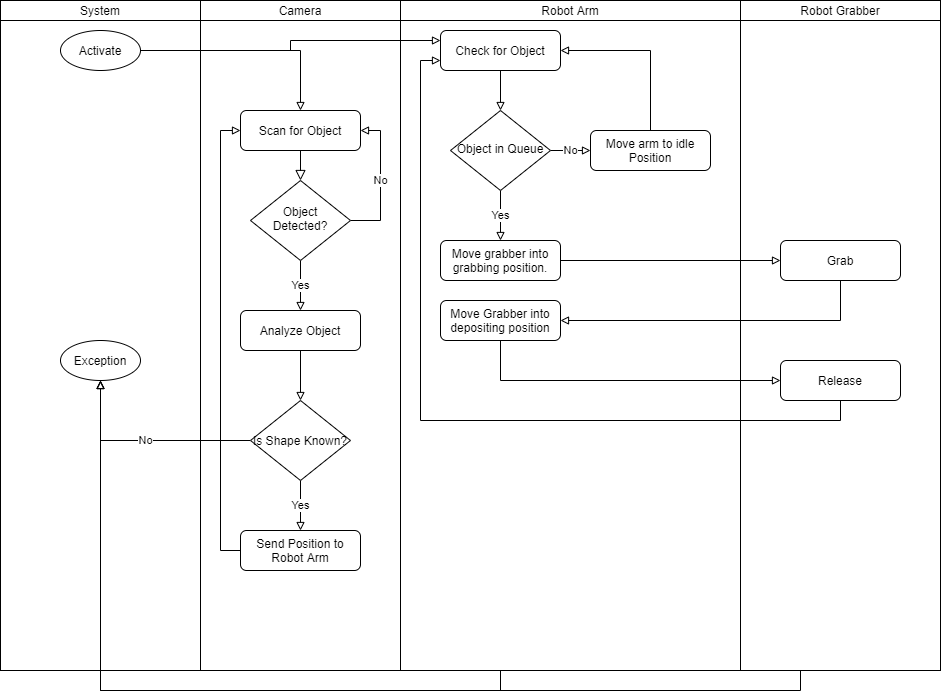

The diagram above was exported from draw.io. Its source (the exported page's mxGraphModel, read from the mxfile embedded in the PNG):
<mxGraphModel dx="2249" dy="794" grid="1" gridSize="10" guides="1" tooltips="1" connect="1" arrows="1" fold="1" page="1" pageScale="1" pageWidth="827" pageHeight="1169" math="0" shadow="0">
  <root>
    <mxCell id="WIyWlLk6GJQsqaUBKTNV-0" />
    <mxCell id="WIyWlLk6GJQsqaUBKTNV-1" parent="WIyWlLk6GJQsqaUBKTNV-0" />
    <mxCell id="n0nQFVQugiH32gjHc2HO-66" value="" style="rounded=0;whiteSpace=wrap;html=1;strokeWidth=1;" vertex="1" parent="WIyWlLk6GJQsqaUBKTNV-1">
      <mxGeometry x="200" y="160" width="200" height="670" as="geometry" />
    </mxCell>
    <mxCell id="n0nQFVQugiH32gjHc2HO-53" value="" style="rounded=0;whiteSpace=wrap;html=1;strokeWidth=1;" vertex="1" parent="WIyWlLk6GJQsqaUBKTNV-1">
      <mxGeometry x="-140" y="160" width="340" height="670" as="geometry" />
    </mxCell>
    <mxCell id="n0nQFVQugiH32gjHc2HO-54" value="Robot Arm" style="rounded=0;whiteSpace=wrap;html=1;strokeWidth=1;" vertex="1" parent="WIyWlLk6GJQsqaUBKTNV-1">
      <mxGeometry x="-140" y="160" width="340" height="20" as="geometry" />
    </mxCell>
    <mxCell id="n0nQFVQugiH32gjHc2HO-42" value="" style="rounded=0;whiteSpace=wrap;html=1;strokeWidth=1;" vertex="1" parent="WIyWlLk6GJQsqaUBKTNV-1">
      <mxGeometry x="-540" y="160" width="200" height="670" as="geometry" />
    </mxCell>
    <mxCell id="n0nQFVQugiH32gjHc2HO-43" value="System" style="rounded=0;whiteSpace=wrap;html=1;strokeWidth=1;" vertex="1" parent="WIyWlLk6GJQsqaUBKTNV-1">
      <mxGeometry x="-540" y="160" width="200" height="20" as="geometry" />
    </mxCell>
    <mxCell id="n0nQFVQugiH32gjHc2HO-41" value="Activate" style="ellipse;whiteSpace=wrap;html=1;strokeWidth=1;" vertex="1" parent="WIyWlLk6GJQsqaUBKTNV-1">
      <mxGeometry x="-480" y="190" width="80" height="40" as="geometry" />
    </mxCell>
    <mxCell id="n0nQFVQugiH32gjHc2HO-45" value="" style="rounded=0;whiteSpace=wrap;html=1;strokeWidth=1;" vertex="1" parent="WIyWlLk6GJQsqaUBKTNV-1">
      <mxGeometry x="-340" y="160" width="200" height="670" as="geometry" />
    </mxCell>
    <mxCell id="n0nQFVQugiH32gjHc2HO-46" value="Camera" style="rounded=0;whiteSpace=wrap;html=1;strokeWidth=1;" vertex="1" parent="WIyWlLk6GJQsqaUBKTNV-1">
      <mxGeometry x="-340" y="160" width="200" height="20" as="geometry" />
    </mxCell>
    <mxCell id="WIyWlLk6GJQsqaUBKTNV-2" value="" style="rounded=0;html=1;jettySize=auto;orthogonalLoop=1;fontSize=11;endArrow=block;endFill=0;endSize=8;strokeWidth=1;shadow=0;labelBackgroundColor=none;edgeStyle=orthogonalEdgeStyle;" parent="WIyWlLk6GJQsqaUBKTNV-1" source="WIyWlLk6GJQsqaUBKTNV-3" target="WIyWlLk6GJQsqaUBKTNV-6" edge="1">
      <mxGeometry relative="1" as="geometry" />
    </mxCell>
    <mxCell id="WIyWlLk6GJQsqaUBKTNV-3" value="Scan for Object" style="rounded=1;whiteSpace=wrap;html=1;fontSize=12;glass=0;strokeWidth=1;shadow=0;" parent="WIyWlLk6GJQsqaUBKTNV-1" vertex="1">
      <mxGeometry x="-300" y="270" width="120" height="40" as="geometry" />
    </mxCell>
    <mxCell id="n0nQFVQugiH32gjHc2HO-49" value="Yes" style="edgeStyle=orthogonalEdgeStyle;rounded=0;orthogonalLoop=1;jettySize=auto;html=1;endArrow=block;endFill=0;strokeColor=#000000;" edge="1" parent="WIyWlLk6GJQsqaUBKTNV-1" source="WIyWlLk6GJQsqaUBKTNV-6" target="n0nQFVQugiH32gjHc2HO-1">
      <mxGeometry relative="1" as="geometry" />
    </mxCell>
    <mxCell id="n0nQFVQugiH32gjHc2HO-52" value="No" style="edgeStyle=orthogonalEdgeStyle;rounded=0;orthogonalLoop=1;jettySize=auto;html=1;entryX=1;entryY=0.5;entryDx=0;entryDy=0;endArrow=block;endFill=0;strokeColor=#000000;" edge="1" parent="WIyWlLk6GJQsqaUBKTNV-1" source="WIyWlLk6GJQsqaUBKTNV-6" target="WIyWlLk6GJQsqaUBKTNV-3">
      <mxGeometry relative="1" as="geometry">
        <Array as="points">
          <mxPoint x="-160" y="380" />
          <mxPoint x="-160" y="290" />
        </Array>
      </mxGeometry>
    </mxCell>
    <mxCell id="WIyWlLk6GJQsqaUBKTNV-6" value="Object Detected?" style="rhombus;whiteSpace=wrap;html=1;shadow=0;fontFamily=Helvetica;fontSize=12;align=center;strokeWidth=1;spacing=6;spacingTop=-4;" parent="WIyWlLk6GJQsqaUBKTNV-1" vertex="1">
      <mxGeometry x="-290" y="340" width="100" height="80" as="geometry" />
    </mxCell>
    <mxCell id="n0nQFVQugiH32gjHc2HO-10" style="edgeStyle=orthogonalEdgeStyle;rounded=0;orthogonalLoop=1;jettySize=auto;html=1;entryX=0.5;entryY=0;entryDx=0;entryDy=0;entryPerimeter=0;endArrow=block;endFill=0;strokeColor=#000000;" edge="1" parent="WIyWlLk6GJQsqaUBKTNV-1" source="n0nQFVQugiH32gjHc2HO-1" target="n0nQFVQugiH32gjHc2HO-4">
      <mxGeometry relative="1" as="geometry" />
    </mxCell>
    <mxCell id="n0nQFVQugiH32gjHc2HO-1" value="Analyze Object" style="rounded=1;whiteSpace=wrap;html=1;" vertex="1" parent="WIyWlLk6GJQsqaUBKTNV-1">
      <mxGeometry x="-300" y="470" width="120" height="40" as="geometry" />
    </mxCell>
    <mxCell id="n0nQFVQugiH32gjHc2HO-18" value="Yes" style="edgeStyle=orthogonalEdgeStyle;rounded=0;orthogonalLoop=1;jettySize=auto;html=1;endArrow=block;endFill=0;strokeColor=#000000;" edge="1" parent="WIyWlLk6GJQsqaUBKTNV-1" source="n0nQFVQugiH32gjHc2HO-4" target="n0nQFVQugiH32gjHc2HO-17">
      <mxGeometry relative="1" as="geometry" />
    </mxCell>
    <mxCell id="n0nQFVQugiH32gjHc2HO-57" value="No" style="edgeStyle=orthogonalEdgeStyle;rounded=0;orthogonalLoop=1;jettySize=auto;html=1;endArrow=block;endFill=0;strokeColor=#000000;" edge="1" parent="WIyWlLk6GJQsqaUBKTNV-1" source="n0nQFVQugiH32gjHc2HO-4" target="n0nQFVQugiH32gjHc2HO-56">
      <mxGeometry relative="1" as="geometry" />
    </mxCell>
    <mxCell id="n0nQFVQugiH32gjHc2HO-4" value="Is Shape Known?" style="strokeWidth=1;html=1;shape=mxgraph.flowchart.decision;whiteSpace=wrap;" vertex="1" parent="WIyWlLk6GJQsqaUBKTNV-1">
      <mxGeometry x="-290" y="560" width="100" height="80" as="geometry" />
    </mxCell>
    <mxCell id="n0nQFVQugiH32gjHc2HO-94" style="edgeStyle=orthogonalEdgeStyle;rounded=0;orthogonalLoop=1;jettySize=auto;html=1;entryX=0;entryY=0.5;entryDx=0;entryDy=0;endArrow=block;endFill=0;strokeColor=#000000;" edge="1" parent="WIyWlLk6GJQsqaUBKTNV-1" source="n0nQFVQugiH32gjHc2HO-17" target="WIyWlLk6GJQsqaUBKTNV-3">
      <mxGeometry relative="1" as="geometry">
        <Array as="points">
          <mxPoint x="-320" y="710" />
          <mxPoint x="-320" y="290" />
        </Array>
      </mxGeometry>
    </mxCell>
    <mxCell id="n0nQFVQugiH32gjHc2HO-17" value="Send Position to Robot Arm" style="rounded=1;whiteSpace=wrap;html=1;" vertex="1" parent="WIyWlLk6GJQsqaUBKTNV-1">
      <mxGeometry x="-300" y="690" width="120" height="40" as="geometry" />
    </mxCell>
    <mxCell id="n0nQFVQugiH32gjHc2HO-56" value="Exception" style="ellipse;whiteSpace=wrap;html=1;strokeWidth=1;" vertex="1" parent="WIyWlLk6GJQsqaUBKTNV-1">
      <mxGeometry x="-480" y="500" width="80" height="40" as="geometry" />
    </mxCell>
    <mxCell id="n0nQFVQugiH32gjHc2HO-69" style="edgeStyle=orthogonalEdgeStyle;rounded=0;orthogonalLoop=1;jettySize=auto;html=1;endArrow=block;endFill=0;strokeColor=#000000;" edge="1" parent="WIyWlLk6GJQsqaUBKTNV-1" source="n0nQFVQugiH32gjHc2HO-58" target="n0nQFVQugiH32gjHc2HO-68">
      <mxGeometry relative="1" as="geometry" />
    </mxCell>
    <mxCell id="n0nQFVQugiH32gjHc2HO-58" value="Move grabber into grabbing position." style="rounded=1;whiteSpace=wrap;html=1;" vertex="1" parent="WIyWlLk6GJQsqaUBKTNV-1">
      <mxGeometry x="-100" y="400" width="120" height="40" as="geometry" />
    </mxCell>
    <mxCell id="n0nQFVQugiH32gjHc2HO-67" value="Robot Grabber" style="rounded=0;whiteSpace=wrap;html=1;strokeWidth=1;" vertex="1" parent="WIyWlLk6GJQsqaUBKTNV-1">
      <mxGeometry x="200" y="160" width="200" height="20" as="geometry" />
    </mxCell>
    <mxCell id="n0nQFVQugiH32gjHc2HO-71" style="edgeStyle=orthogonalEdgeStyle;rounded=0;orthogonalLoop=1;jettySize=auto;html=1;entryX=1;entryY=0.5;entryDx=0;entryDy=0;endArrow=block;endFill=0;strokeColor=#000000;" edge="1" parent="WIyWlLk6GJQsqaUBKTNV-1" source="n0nQFVQugiH32gjHc2HO-68">
      <mxGeometry relative="1" as="geometry">
        <mxPoint x="20" y="480" as="targetPoint" />
        <Array as="points">
          <mxPoint x="300" y="480" />
        </Array>
      </mxGeometry>
    </mxCell>
    <mxCell id="n0nQFVQugiH32gjHc2HO-68" value="Grab" style="rounded=1;whiteSpace=wrap;html=1;" vertex="1" parent="WIyWlLk6GJQsqaUBKTNV-1">
      <mxGeometry x="240" y="400" width="120" height="40" as="geometry" />
    </mxCell>
    <mxCell id="n0nQFVQugiH32gjHc2HO-73" style="edgeStyle=orthogonalEdgeStyle;rounded=0;orthogonalLoop=1;jettySize=auto;html=1;entryX=0;entryY=0.5;entryDx=0;entryDy=0;endArrow=block;endFill=0;strokeColor=#000000;" edge="1" parent="WIyWlLk6GJQsqaUBKTNV-1" target="n0nQFVQugiH32gjHc2HO-72">
      <mxGeometry relative="1" as="geometry">
        <mxPoint x="-40" y="500" as="sourcePoint" />
        <Array as="points">
          <mxPoint x="-40" y="540" />
        </Array>
      </mxGeometry>
    </mxCell>
    <mxCell id="n0nQFVQugiH32gjHc2HO-70" value="Move Grabber into depositing position" style="rounded=1;whiteSpace=wrap;html=1;" vertex="1" parent="WIyWlLk6GJQsqaUBKTNV-1">
      <mxGeometry x="-100" y="460" width="120" height="40" as="geometry" />
    </mxCell>
    <mxCell id="n0nQFVQugiH32gjHc2HO-105" style="edgeStyle=orthogonalEdgeStyle;rounded=0;orthogonalLoop=1;jettySize=auto;html=1;entryX=0;entryY=0.75;entryDx=0;entryDy=0;endArrow=block;endFill=0;strokeColor=#000000;" edge="1" parent="WIyWlLk6GJQsqaUBKTNV-1" source="n0nQFVQugiH32gjHc2HO-72" target="n0nQFVQugiH32gjHc2HO-95">
      <mxGeometry relative="1" as="geometry">
        <Array as="points">
          <mxPoint x="300" y="580" />
          <mxPoint x="-120" y="580" />
          <mxPoint x="-120" y="220" />
        </Array>
      </mxGeometry>
    </mxCell>
    <mxCell id="n0nQFVQugiH32gjHc2HO-72" value="Release" style="rounded=1;whiteSpace=wrap;html=1;" vertex="1" parent="WIyWlLk6GJQsqaUBKTNV-1">
      <mxGeometry x="240" y="520" width="120" height="40" as="geometry" />
    </mxCell>
    <mxCell id="n0nQFVQugiH32gjHc2HO-107" style="edgeStyle=orthogonalEdgeStyle;rounded=0;orthogonalLoop=1;jettySize=auto;html=1;entryX=1;entryY=0.5;entryDx=0;entryDy=0;endArrow=block;endFill=0;strokeColor=#000000;" edge="1" parent="WIyWlLk6GJQsqaUBKTNV-1" source="n0nQFVQugiH32gjHc2HO-82" target="n0nQFVQugiH32gjHc2HO-95">
      <mxGeometry relative="1" as="geometry">
        <Array as="points">
          <mxPoint x="110" y="210" />
        </Array>
      </mxGeometry>
    </mxCell>
    <mxCell id="n0nQFVQugiH32gjHc2HO-82" value="Move arm to idle Position" style="rounded=1;whiteSpace=wrap;html=1;" vertex="1" parent="WIyWlLk6GJQsqaUBKTNV-1">
      <mxGeometry x="50" y="290" width="120" height="40" as="geometry" />
    </mxCell>
    <mxCell id="n0nQFVQugiH32gjHc2HO-90" style="edgeStyle=orthogonalEdgeStyle;rounded=0;orthogonalLoop=1;jettySize=auto;html=1;entryX=0.5;entryY=1;entryDx=0;entryDy=0;endArrow=block;endFill=0;strokeColor=#000000;" edge="1" parent="WIyWlLk6GJQsqaUBKTNV-1" source="n0nQFVQugiH32gjHc2HO-53" target="n0nQFVQugiH32gjHc2HO-56">
      <mxGeometry relative="1" as="geometry">
        <Array as="points">
          <mxPoint x="-40" y="850" />
          <mxPoint x="-440" y="850" />
        </Array>
      </mxGeometry>
    </mxCell>
    <mxCell id="n0nQFVQugiH32gjHc2HO-92" style="edgeStyle=orthogonalEdgeStyle;rounded=0;orthogonalLoop=1;jettySize=auto;html=1;endArrow=block;endFill=0;strokeColor=#000000;entryX=0.5;entryY=1;entryDx=0;entryDy=0;" edge="1" parent="WIyWlLk6GJQsqaUBKTNV-1" source="n0nQFVQugiH32gjHc2HO-66" target="n0nQFVQugiH32gjHc2HO-56">
      <mxGeometry relative="1" as="geometry">
        <mxPoint x="-450" y="730" as="targetPoint" />
        <Array as="points">
          <mxPoint x="260" y="850" />
          <mxPoint x="-440" y="850" />
        </Array>
      </mxGeometry>
    </mxCell>
    <mxCell id="n0nQFVQugiH32gjHc2HO-97" style="edgeStyle=orthogonalEdgeStyle;rounded=0;orthogonalLoop=1;jettySize=auto;html=1;endArrow=block;endFill=0;strokeColor=#000000;" edge="1" parent="WIyWlLk6GJQsqaUBKTNV-1" source="n0nQFVQugiH32gjHc2HO-95" target="n0nQFVQugiH32gjHc2HO-96">
      <mxGeometry relative="1" as="geometry" />
    </mxCell>
    <mxCell id="n0nQFVQugiH32gjHc2HO-95" value="Check for Object" style="rounded=1;whiteSpace=wrap;html=1;" vertex="1" parent="WIyWlLk6GJQsqaUBKTNV-1">
      <mxGeometry x="-100" y="190" width="120" height="40" as="geometry" />
    </mxCell>
    <mxCell id="n0nQFVQugiH32gjHc2HO-100" value="Yes" style="edgeStyle=orthogonalEdgeStyle;rounded=0;orthogonalLoop=1;jettySize=auto;html=1;endArrow=block;endFill=0;strokeColor=#000000;" edge="1" parent="WIyWlLk6GJQsqaUBKTNV-1" source="n0nQFVQugiH32gjHc2HO-96" target="n0nQFVQugiH32gjHc2HO-58">
      <mxGeometry relative="1" as="geometry" />
    </mxCell>
    <mxCell id="n0nQFVQugiH32gjHc2HO-106" value="No" style="edgeStyle=orthogonalEdgeStyle;rounded=0;orthogonalLoop=1;jettySize=auto;html=1;endArrow=block;endFill=0;strokeColor=#000000;" edge="1" parent="WIyWlLk6GJQsqaUBKTNV-1" source="n0nQFVQugiH32gjHc2HO-96" target="n0nQFVQugiH32gjHc2HO-82">
      <mxGeometry relative="1" as="geometry" />
    </mxCell>
    <mxCell id="n0nQFVQugiH32gjHc2HO-96" value="Object in Queue" style="rhombus;whiteSpace=wrap;html=1;shadow=0;fontFamily=Helvetica;fontSize=12;align=center;strokeWidth=1;spacing=6;spacingTop=-4;" vertex="1" parent="WIyWlLk6GJQsqaUBKTNV-1">
      <mxGeometry x="-90" y="270" width="100" height="80" as="geometry" />
    </mxCell>
    <mxCell id="n0nQFVQugiH32gjHc2HO-101" style="edgeStyle=orthogonalEdgeStyle;rounded=0;orthogonalLoop=1;jettySize=auto;html=1;endArrow=block;endFill=0;strokeColor=#000000;" edge="1" parent="WIyWlLk6GJQsqaUBKTNV-1" source="n0nQFVQugiH32gjHc2HO-41" target="WIyWlLk6GJQsqaUBKTNV-3">
      <mxGeometry relative="1" as="geometry" />
    </mxCell>
    <mxCell id="n0nQFVQugiH32gjHc2HO-102" style="edgeStyle=orthogonalEdgeStyle;rounded=0;orthogonalLoop=1;jettySize=auto;html=1;entryX=0;entryY=0.25;entryDx=0;entryDy=0;endArrow=block;endFill=0;strokeColor=#000000;" edge="1" parent="WIyWlLk6GJQsqaUBKTNV-1" source="n0nQFVQugiH32gjHc2HO-41" target="n0nQFVQugiH32gjHc2HO-95">
      <mxGeometry relative="1" as="geometry" />
    </mxCell>
  </root>
</mxGraphModel>